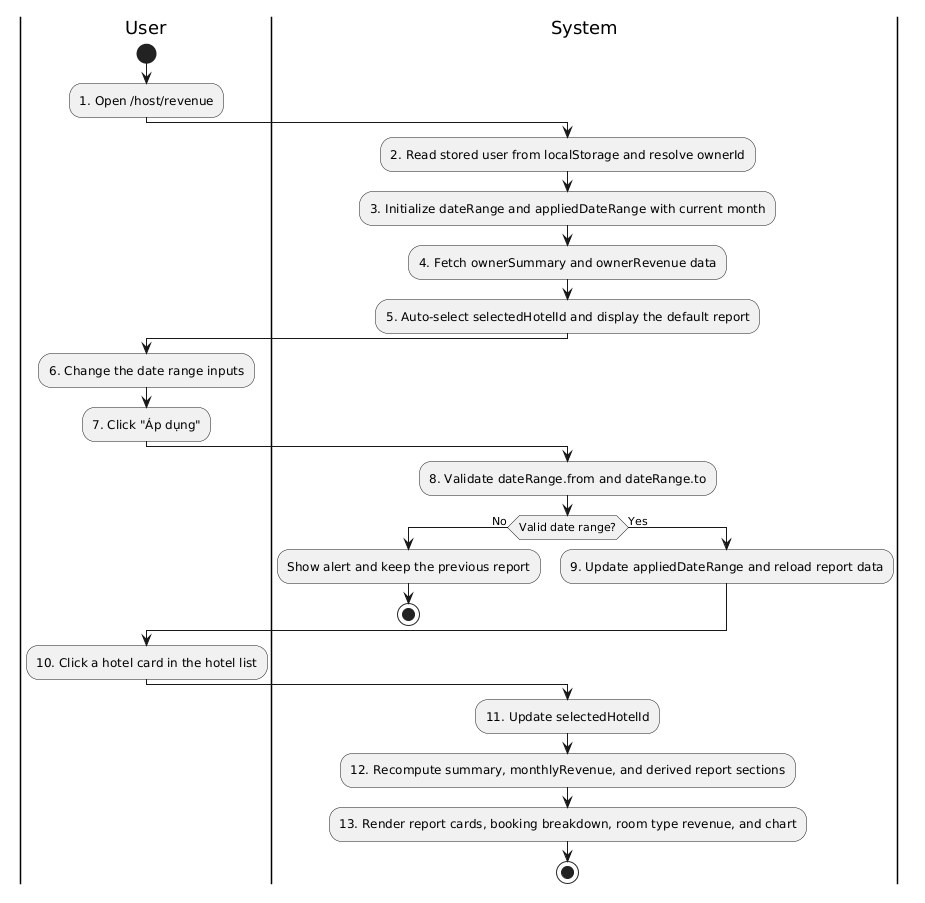

The diagram above was rendered by PlantUML. Its source (embedded in the PNG):
@startuml
|User|
start
:1. Open /host/revenue;
|System|
:2. Read stored user from localStorage and resolve ownerId;
:3. Initialize dateRange and appliedDateRange with current month;
:4. Fetch ownerSummary and ownerRevenue data;
:5. Auto-select selectedHotelId and display the default report;
|User|
:6. Change the date range inputs;
:7. Click "Áp dụng";
|System|
:8. Validate dateRange.from and dateRange.to;
if (Valid date range?) then (No)
  :Show alert and keep the previous report;
  stop
else (Yes)
  :9. Update appliedDateRange and reload report data;
endif
|User|
:10. Click a hotel card in the hotel list;
|System|
:11. Update selectedHotelId;
:12. Recompute summary, monthlyRevenue, and derived report sections;
:13. Render report cards, booking breakdown, room type revenue, and chart;
stop
@enduml